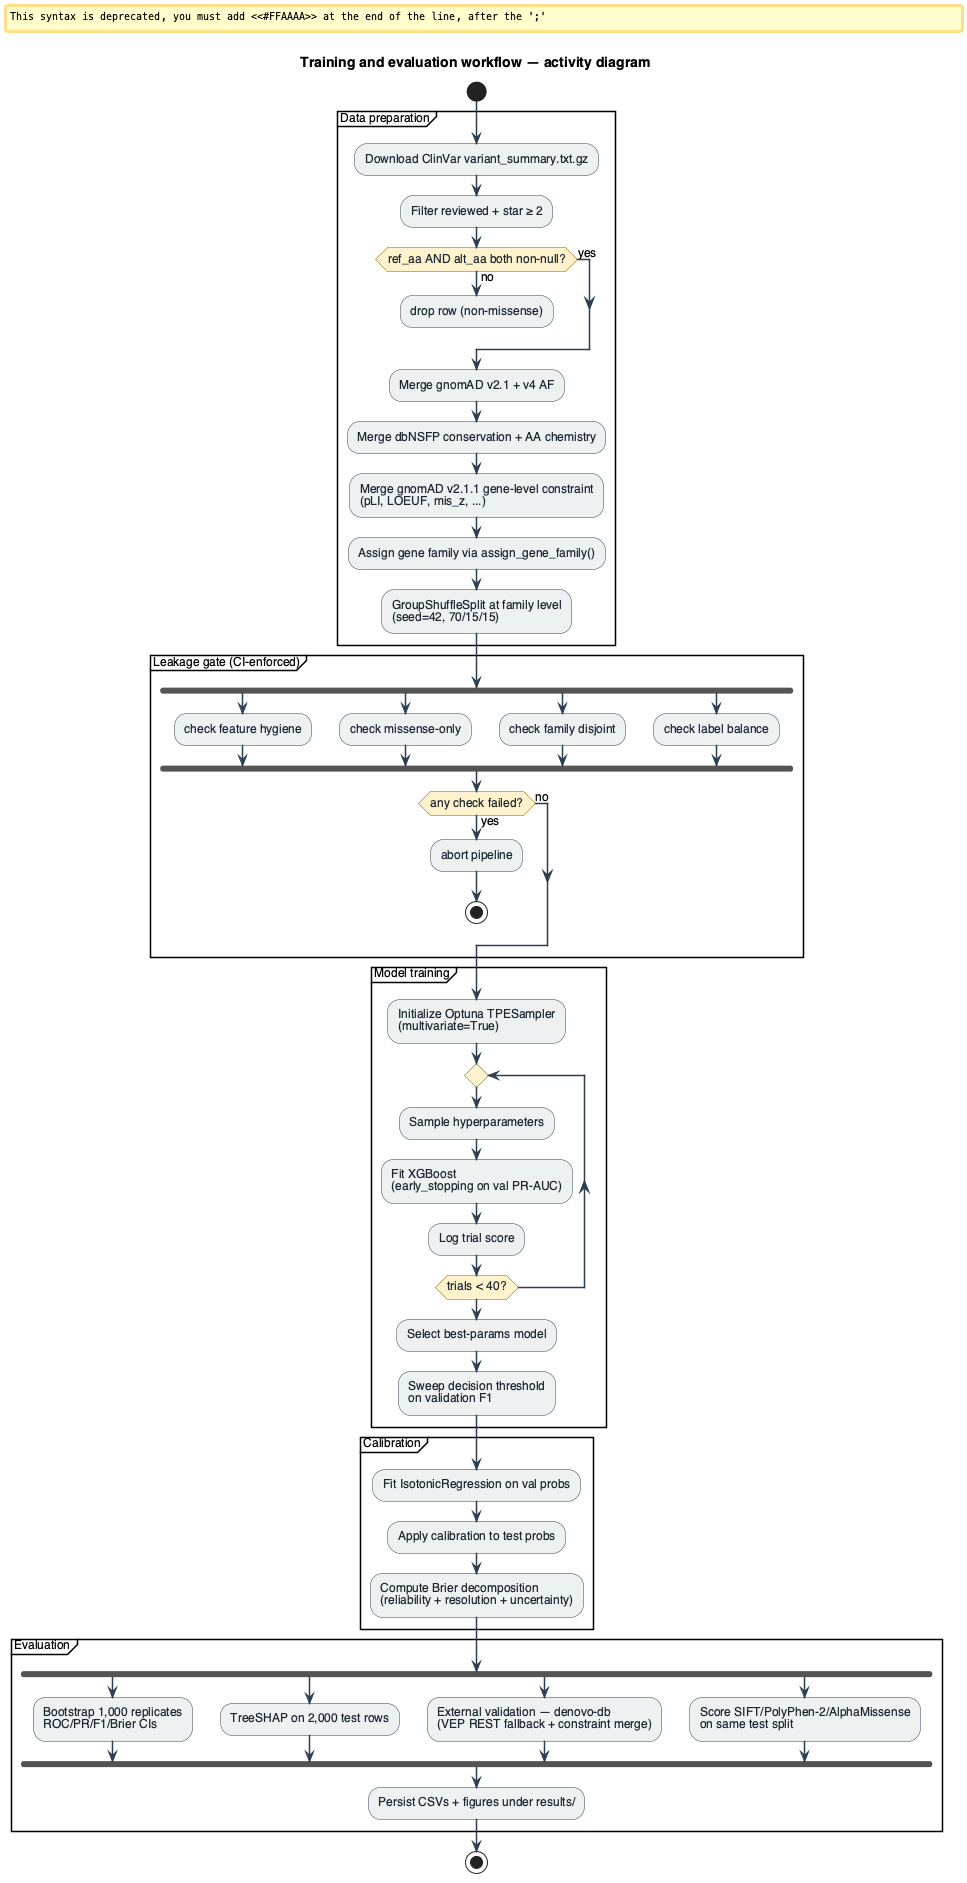

The diagram above was rendered by PlantUML. Its source (embedded in the PNG):
@startuml
skinparam backgroundColor #FFFFFF
skinparam shadowing false
skinparam defaultFontName "Helvetica"
skinparam defaultFontSize 12
skinparam activity {
  BackgroundColor #ECF0F1
  BorderColor #2C3E50
  FontColor #1B2631
}
skinparam activityDiamond {
  BackgroundColor #FFF3CD
  BorderColor #856404
}
skinparam arrow {
  Color #2C3E50
  Thickness 1.5
}

title Training and evaluation workflow — activity diagram

start

partition "Data preparation" {
  :Download ClinVar variant_summary.txt.gz;
  :Filter reviewed + star ≥ 2;

  if (ref_aa AND alt_aa both non-null?) then (yes)
  else (no)
    #FFAAAA:drop row (non-missense);
    detach
  endif

  :Merge gnomAD v2.1 + v4 AF;
  :Merge dbNSFP conservation + AA chemistry;
  :Merge gnomAD v2.1.1 gene-level constraint\n(pLI, LOEUF, mis_z, ...);
  :Assign gene family via assign_gene_family();
  :GroupShuffleSplit at family level\n(seed=42, 70/15/15);
}

partition "Leakage gate (CI-enforced)" {
  fork
    :check feature hygiene;
  fork again
    :check missense-only;
  fork again
    :check family disjoint;
  fork again
    :check label balance;
  end fork

  if (any check failed?) then (yes)
    #FFAAAA:abort pipeline;
    stop
  else (no)
  endif
}

partition "Model training" {
  :Initialize Optuna TPESampler\n(multivariate=True);
  repeat
    :Sample hyperparameters;
    :Fit XGBoost\n(early_stopping on val PR-AUC);
    :Log trial score;
  repeat while (trials < 40?)

  :Select best-params model;
  :Sweep decision threshold\non validation F1;
}

partition "Calibration" {
  :Fit IsotonicRegression on val probs;
  :Apply calibration to test probs;
  :Compute Brier decomposition\n(reliability + resolution + uncertainty);
}

partition "Evaluation" {
  fork
    :Bootstrap 1,000 replicates\nROC/PR/F1/Brier CIs;
  fork again
    :TreeSHAP on 2,000 test rows;
  fork again
    :External validation — denovo-db\n(VEP REST fallback + constraint merge);
  fork again
    :Score SIFT/PolyPhen-2/AlphaMissense\non same test split;
  end fork

  :Persist CSVs + figures under results/;
}

stop

@enduml